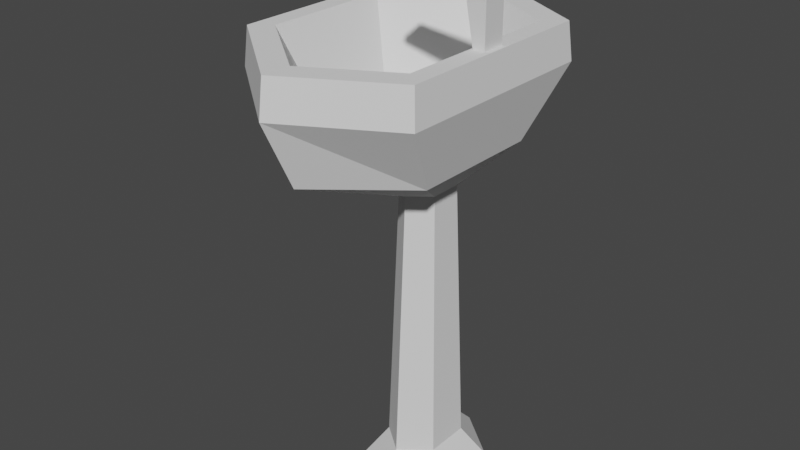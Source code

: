 # Source: sink001.blend  (saved by Blender 3.4.6; exported with 4.5.12 LTS)
import bpy
from mathutils import Matrix  # noqa: F401  (used for matrix-valued properties, if any)

bpy.ops.wm.read_factory_settings(use_empty=True)
scene = bpy.context.scene
scene.name = 'Scene'

# ---- collections
col_collection = bpy.data.collections.new('Collection'); scene.collection.children.link(col_collection)

# ---- world
world_world = bpy.data.worlds.new('World'); scene.world = world_world
world_world.use_nodes = True; world_world.node_tree.nodes.clear()
_N = world_world.node_tree.nodes; _L = world_world.node_tree.links
n0 = _N.new('ShaderNodeOutputWorld'); n0.name = 'World Output'; n0.location = (300, 300)
n1 = _N.new('ShaderNodeBackground'); n1.name = 'Background'; n1.location = (10, 300)
n1.inputs[0].default_value = (0.05088, 0.05088, 0.05088, 1.0)
_L.new(n1.outputs[0], n0.inputs[0])
n0.is_active_output = True
world_world.color = (0.05088, 0.05088, 0.05088)
world_world.use_sun_shadow = False
world_world.sun_shadow_jitter_overblur = 0.0

# ---- meshes
me_cylinder_001 = bpy.data.meshes.new('Cylinder.001')
me_cylinder_001.from_pydata([(0.0, 0.5906, -1.0), (0.0, 1.0, 1.0), (0.5115, 0.2953, -1.0), (0.866, 0.5, 1.0), (0.5115, -0.2953, -1.0), (0.866, -0.5, 1.0), (0.0, -0.5906, -1.0), (0.0, -1.0, 1.0), (-0.5115, -0.2953, -1.0), (-0.866, -0.5, 1.0), (-0.5115, 0.2953, -1.0), (-0.866, 0.5, 1.0), (0.0, 0.423, -18.09), (0.3664, 0.2115, -18.09), (0.3664, -0.2115, -18.09), (0.0, -0.423, -18.09), (-0.3664, -0.2115, -18.09), (-0.3664, 0.2115, -18.09), (-0.5933, 1.774, -20.28), (0.9432, 0.8871, -20.28), (0.9432, -0.8871, -20.28), (-0.5933, -1.774, -20.28), (-2.13, -0.8871, -20.28), (-2.13, 0.8871, -20.28), (-0.5933, 2.214, -24.62), (1.324, 1.438, -24.62), (1.324, -1.438, -24.62), (-0.5933, -2.214, -24.62), (-2.511, -1.107, -24.62), (-2.511, 1.107, -24.62), (-0.5668, 1.767, -26.97), (0.9239, 1.164, -26.97), (0.9239, -1.164, -26.97), (-0.5668, -1.767, -26.97), (-2.111, -0.876, -26.97), (-2.111, 0.876, -26.97), (-0.5933, 2.149, -26.97), (1.267, 1.395, -26.97), (1.267, -1.395, -26.97), (-0.5933, -2.149, -26.97), (-2.454, -1.074, -26.97), (-2.454, 1.074, -26.97), (-0.5741, 1.043, -21.12), (0.3055, 0.6867, -21.12), (0.3055, -0.6867, -21.12), (-0.5741, -1.043, -21.12), (-1.485, -0.5169, -21.12), (-1.485, 0.5169, -21.12)], [], [(0, 1, 3, 2), (2, 3, 5, 4), (4, 5, 7, 6), (6, 7, 9, 8), (3, 1, 11, 9, 7, 5), (8, 9, 11, 10), (10, 11, 1, 0), (6, 8, 16, 15), (17, 12, 18, 23), (2, 4, 14, 13), (8, 10, 17, 16), (0, 2, 13, 12), (4, 6, 15, 14), (10, 0, 12, 17), (22, 23, 29, 28), (15, 16, 22, 21), (13, 14, 20, 19), (16, 17, 23, 22), (14, 15, 21, 20), (12, 13, 19, 18), (29, 24, 36, 41), (20, 21, 27, 26), (18, 19, 25, 24), (23, 18, 24, 29), (21, 22, 28, 27), (19, 20, 26, 25), (35, 30, 42, 47), (27, 28, 40, 39), (25, 26, 38, 37), (28, 29, 41, 40), (26, 27, 39, 38), (24, 25, 37, 36), (31, 30, 36, 37), (32, 31, 37, 38), (33, 32, 38, 39), (34, 33, 39, 40), (35, 34, 40, 41), (30, 35, 41, 36), (42, 43, 44, 45, 46, 47), (33, 34, 46, 45), (31, 32, 44, 43), (34, 35, 47, 46), (32, 33, 45, 44), (30, 31, 43, 42)])
_uv = me_cylinder_001.uv_layers.new(name='UVMap')
_uv.uv.foreach_set('vector', [1.0, 0.5, 1.0, 1.0, 0.8333, 1.0, 0.8333, 0.5, 0.8333, 0.5, 0.8333, 1.0, 0.6667, 1.0, 0.6667, 0.5, 0.6667, 0.5, 0.6667, 1.0, 0.5, 1.0, 0.5, 0.5, 0.5, 0.5, 0.5, 1.0, 0.3333, 1.0, 0.3333, 0.5, 0.4578, 0.37, 0.25, 0.49, 0.04215, 0.37, 0.04215, 0.13, 0.25, 0.01, 0.4578, 0.13, 0.3333, 0.5, 0.3333, 1.0, 0.1667, 1.0, 0.1667, 0.5, 0.1667, 0.5, 0.1667, 1.0, -8.941e-08, 1.0, -8.941e-08, 0.5, 0.5, 0.5, 0.3333, 0.5, 0.3333, 0.5, 0.5, 0.5, 0.1667, 0.5, -8.941e-08, 0.5, -8.941e-08, 0.5, 0.1667, 0.5, 0.8333, 0.5, 0.6667, 0.5, 0.6667, 0.5, 0.8333, 0.5, 0.3333, 0.5, 0.1667, 0.5, 0.1667, 0.5, 0.3333, 0.5, 1.0, 0.5, 0.8333, 0.5, 0.8333, 0.5, 1.0, 0.5, 0.6667, 0.5, 0.5, 0.5, 0.5, 0.5, 0.6667, 0.5, 0.1667, 0.5, -8.941e-08, 0.5, -8.941e-08, 0.5, 0.1667, 0.5, 0.3333, 0.5, 0.1667, 0.5, 0.1667, 0.5, 0.3333, 0.5, 0.5, 0.5, 0.3333, 0.5, 0.3333, 0.5, 0.5, 0.5, 0.8333, 0.5, 0.6667, 0.5, 0.6667, 0.5, 0.8333, 0.5, 0.3333, 0.5, 0.1667, 0.5, 0.1667, 0.5, 0.3333, 0.5, 0.6667, 0.5, 0.5, 0.5, 0.5, 0.5, 0.6667, 0.5, 1.0, 0.5, 0.8333, 0.5, 0.8333, 0.5, 1.0, 0.5, 0.1667, 0.5, -8.941e-08, 0.5, -8.941e-08, 0.5, 0.1667, 0.5, 0.6667, 0.5, 0.5, 0.5, 0.5, 0.5, 0.6667, 0.5, 1.0, 0.5, 0.8333, 0.5, 0.8333, 0.5, 1.0, 0.5, 0.1667, 0.5, -8.941e-08, 0.5, -8.941e-08, 0.5, 0.1667, 0.5, 0.5, 0.5, 0.3333, 0.5, 0.3333, 0.5, 0.5, 0.5, 0.8333, 0.5, 0.6667, 0.5, 0.6667, 0.5, 0.8333, 0.5, 0.5805, 0.3477, 0.753, 0.4445, 0.753, 0.4445, 0.5805, 0.3477, 0.5, 0.5, 0.3333, 0.5, 0.3333, 0.5, 0.5, 0.5, 0.8333, 0.5, 0.6667, 0.5, 0.6667, 0.5, 0.8333, 0.5, 0.3333, 0.5, 0.1667, 0.5, 0.1667, 0.5, 0.3333, 0.5, 0.6667, 0.5, 0.5, 0.5, 0.5, 0.5, 0.6667, 0.5, 1.0, 0.5, 0.8333, 0.5, 0.8333, 0.5, 1.0, 0.5, 0.9195, 0.355, 0.753, 0.4445, 0.75, 0.49, 0.9578, 0.37, 0.9195, 0.145, 0.9195, 0.355, 0.9578, 0.37, 0.9578, 0.13, 0.753, 0.05548, 0.9195, 0.145, 0.9578, 0.13, 0.75, 0.01, 0.5805, 0.1523, 0.753, 0.05548, 0.75, 0.01, 0.5422, 0.13, 0.5805, 0.3477, 0.5805, 0.1523, 0.5422, 0.13, 0.5422, 0.37, 0.753, 0.4445, 0.5805, 0.3477, 0.5422, 0.37, 0.75, 0.49, 0.753, 0.4445, 0.9195, 0.355, 0.9195, 0.145, 0.753, 0.05548, 0.5805, 0.1523, 0.5805, 0.3477, 0.753, 0.05548, 0.5805, 0.1523, 0.5805, 0.1523, 0.753, 0.05548, 0.9195, 0.355, 0.9195, 0.145, 0.9195, 0.145, 0.9195, 0.355, 0.5805, 0.1523, 0.5805, 0.3477, 0.5805, 0.3477, 0.5805, 0.1523, 0.9195, 0.145, 0.753, 0.05548, 0.753, 0.05548, 0.9195, 0.145, 0.753, 0.4445, 0.9195, 0.355, 0.9195, 0.355, 0.753, 0.4445])
me_cylinder_001.update()
me_cube_001 = bpy.data.meshes.new('Cube.001')
me_cube_001.from_pydata([(-0.02332, -1.0, -1.0), (-1.0, -1.0, 3.21), (-0.02332, 1.0, -1.0), (-1.0, 1.0, 3.21), (1.0, -1.0, -1.0), (1.0, -1.0, 3.21), (1.0, 1.0, -1.0), (1.0, 1.0, 3.21), (-1.0, -1.0, 4.712), (-1.0, 1.0, 4.712), (1.0, 1.0, 4.712), (1.0, -1.0, 4.712), (-7.757, -1.0, 3.21), (-7.757, 1.0, 3.21), (-7.757, -1.0, 3.846), (-7.757, 1.0, 3.846)], [], [(0, 1, 3, 2), (2, 3, 7, 6), (6, 7, 5, 4), (4, 5, 1, 0), (2, 6, 4, 0), (5, 7, 10, 11), (10, 9, 8, 11), (9, 3, 13, 15), (1, 5, 11, 8), (7, 3, 9, 10), (13, 12, 14, 15), (3, 1, 12, 13), (1, 8, 14, 12), (8, 9, 15, 14)])
_uv = me_cube_001.uv_layers.new(name='UVMap')
_uv.uv.foreach_set('vector', [0.375, 0.0, 0.625, 0.0, 0.625, 0.25, 0.375, 0.25, 0.375, 0.25, 0.625, 0.25, 0.625, 0.5, 0.375, 0.5, 0.375, 0.5, 0.625, 0.5, 0.625, 0.75, 0.375, 0.75, 0.375, 0.75, 0.625, 0.75, 0.625, 1.0, 0.375, 1.0, 0.125, 0.5, 0.375, 0.5, 0.375, 0.75, 0.125, 0.75, 0.625, 0.75, 0.625, 0.5, 0.625, 0.5, 0.625, 0.75, 0.625, 0.5, 0.875, 0.5, 0.875, 0.75, 0.625, 0.75, 0.625, 0.25, 0.625, 0.25, 0.625, 0.25, 0.625, 0.25, 0.625, 1.0, 0.625, 0.75, 0.625, 0.75, 0.625, 1.0, 0.625, 0.5, 0.625, 0.25, 0.625, 0.25, 0.625, 0.5, 0.625, 0.25, 0.625, 0.0, 0.625, 0.0, 0.625, 0.25, 0.625, 0.25, 0.625, 0.0, 0.625, 0.0, 0.625, 0.25, 0.625, 1.0, 0.625, 1.0, 0.625, 1.0, 0.625, 1.0, 0.875, 0.75, 0.875, 0.5, 0.875, 0.5, 0.875, 0.75])
me_cube_001.update()

# ---- objects
ob_sink = bpy.data.objects.new('sink', me_cylinder_001)
ob_hana = bpy.data.objects.new('hana', me_cube_001)

# ---- transforms, parenting, visibility, modifiers, constraints
ob_sink.location = (0.0, 0.0, 0.0)
ob_sink.scale = (0.7249, 1.0, -0.2071)
ob_hana.location = (0.7259, 0.0, 5.611)
ob_hana.scale = (0.129, 0.1573, 0.1573)

# ---- collection membership
col_collection.objects.link(ob_sink)
col_collection.objects.link(ob_hana)

# ---- scene / render settings (as saved in the file)
scene.frame_start = 1; scene.frame_end = 250; scene.frame_set(1)
scene.render.engine = 'BLENDER_EEVEE_NEXT'
scene.cycles.sampling_pattern = 'TABULATED_SOBOL'
scene.cycles.use_light_tree = False
scene.view_settings.view_transform = 'Filmic'
bpy.context.view_layer.update()

# ---- added for rendering (the .blend has no active camera and no usable light): camera, sun
cam_auto = bpy.data.cameras.new('AutoCamera')
cam_auto.lens = 50.0
cam_auto.sensor_width = 36.0
cam_auto.clip_end = 1000.0
ob_auto_camera = bpy.data.objects.new('AutoCamera', cam_auto)
scene.collection.objects.link(ob_auto_camera)
ob_auto_camera.location = (7.33072, -9.31303, 9.28126)
ob_auto_camera.rotation_euler = (1.09748, -7.21219e-08, 0.694738)
scene.camera = ob_auto_camera
light_auto_sun = bpy.data.lights.new('AutoSun', 'SUN')
light_auto_sun.energy = 3.0
light_auto_sun.angle = 0.0523599
ob_auto_sun = bpy.data.objects.new('AutoSun', light_auto_sun)
scene.collection.objects.link(ob_auto_sun)
ob_auto_sun.rotation_euler = (0.872665, 0.174533, 0.523599)
bpy.context.view_layer.update()

